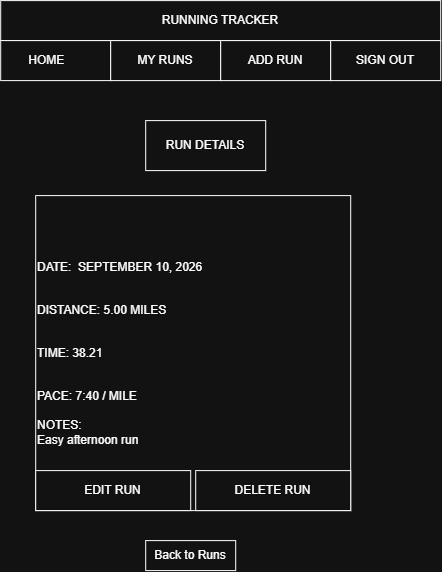

The diagram above was exported from draw.io. Its source (the exported page's mxGraphModel, read from the mxfile embedded in the PNG):
<mxGraphModel dx="1106" dy="644" grid="1" gridSize="10" guides="1" tooltips="1" connect="1" arrows="1" fold="1" page="1" pageScale="1" pageWidth="850" pageHeight="1100" math="0" shadow="0">
  <root>
    <mxCell id="0" />
    <mxCell id="1" parent="0" />
    <mxCell id="y3260raxEvJd-Xwwnf2Z-1" parent="1" style="rounded=0;whiteSpace=wrap;html=1;" value="RUNNING TRACKER" vertex="1">
      <mxGeometry height="40" width="440" x="150" y="40" as="geometry" />
    </mxCell>
    <mxCell id="y3260raxEvJd-Xwwnf2Z-2" parent="1" style="rounded=0;whiteSpace=wrap;html=1;" value="HOME&lt;span style=&quot;white-space: pre;&quot;&gt;&#09;&lt;/span&gt;" vertex="1">
      <mxGeometry height="40" width="110" x="150" y="80" as="geometry" />
    </mxCell>
    <mxCell id="y3260raxEvJd-Xwwnf2Z-3" parent="1" style="rounded=0;whiteSpace=wrap;html=1;" value="MY RUNS" vertex="1">
      <mxGeometry height="40" width="110" x="260" y="80" as="geometry" />
    </mxCell>
    <mxCell id="y3260raxEvJd-Xwwnf2Z-4" parent="1" style="rounded=0;whiteSpace=wrap;html=1;" value="ADD RUN" vertex="1">
      <mxGeometry height="40" width="110" x="370" y="80" as="geometry" />
    </mxCell>
    <mxCell id="y3260raxEvJd-Xwwnf2Z-5" parent="1" style="rounded=0;whiteSpace=wrap;html=1;" value="SIGN OUT" vertex="1">
      <mxGeometry height="40" width="110" x="480" y="80" as="geometry" />
    </mxCell>
    <mxCell id="y3260raxEvJd-Xwwnf2Z-23" parent="1" style="rounded=0;whiteSpace=wrap;html=1;" value="RUN DETAILS" vertex="1">
      <mxGeometry height="50" width="120" x="295" y="160" as="geometry" />
    </mxCell>
    <mxCell id="y3260raxEvJd-Xwwnf2Z-27" parent="1" style="rounded=0;whiteSpace=wrap;html=1;" value="Back to Runs" vertex="1">
      <mxGeometry height="30" width="90" x="295" y="580" as="geometry" />
    </mxCell>
    <mxCell id="y3260raxEvJd-Xwwnf2Z-46" parent="1" style="whiteSpace=wrap;html=1;aspect=fixed;align=left;" value="DATE:&amp;nbsp; SEPTEMBER 10, 2026&lt;div&gt;&lt;br&gt;&lt;/div&gt;&lt;div&gt;&lt;br&gt;&lt;/div&gt;&lt;div&gt;DISTANCE: 5.00 MILES&lt;/div&gt;&lt;div&gt;&lt;br&gt;&lt;/div&gt;&lt;div&gt;&lt;br&gt;&lt;/div&gt;&lt;div&gt;TIME: 38.21&lt;/div&gt;&lt;div&gt;&lt;br&gt;&lt;/div&gt;&lt;div&gt;&lt;br&gt;&lt;/div&gt;&lt;div&gt;PACE: 7:40 / MILE&lt;/div&gt;&lt;div&gt;&lt;br&gt;&lt;/div&gt;&lt;div&gt;NOTES:&lt;/div&gt;&lt;div&gt;Easy afternoon run&lt;/div&gt;" vertex="1">
      <mxGeometry height="315" width="315" x="185" y="235" as="geometry" />
    </mxCell>
    <mxCell id="y3260raxEvJd-Xwwnf2Z-49" parent="1" style="rounded=0;whiteSpace=wrap;html=1;" value="EDIT RUN" vertex="1">
      <mxGeometry height="40" width="155" x="185" y="510" as="geometry" />
    </mxCell>
    <mxCell id="y3260raxEvJd-Xwwnf2Z-50" parent="1" style="rounded=0;whiteSpace=wrap;html=1;" value="DELETE RUN" vertex="1">
      <mxGeometry height="40" width="155" x="345" y="510" as="geometry" />
    </mxCell>
  </root>
</mxGraphModel>